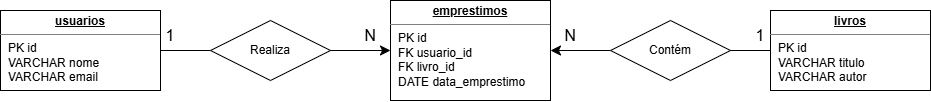

The diagram above was exported from draw.io. Its source (the exported page's mxGraphModel, read from the mxfile embedded in the PNG):
<mxGraphModel dx="2039" dy="722" grid="1" gridSize="10" guides="1" tooltips="1" connect="1" arrows="1" fold="1" page="1" pageScale="1" pageWidth="827" pageHeight="1169" math="0" shadow="0">
  <root>
    <mxCell id="0" />
    <mxCell id="1" parent="0" />
    <mxCell id="J6X3fdlWCrXh8aj86GC9-7" edge="1" parent="1" source="J6X3fdlWCrXh8aj86GC9-3" style="edgeStyle=none;curved=1;rounded=0;orthogonalLoop=1;jettySize=auto;html=1;entryX=0;entryY=0.5;entryDx=0;entryDy=0;fontSize=12;startSize=8;endSize=8;" target="J6X3fdlWCrXh8aj86GC9-5">
      <mxGeometry relative="1" as="geometry" />
    </mxCell>
    <mxCell id="J6X3fdlWCrXh8aj86GC9-3" parent="1" style="verticalAlign=top;align=left;overflow=fill;html=1;whiteSpace=wrap;" value="&lt;p style=&quot;margin:0px;margin-top:4px;text-align:center;text-decoration:underline;&quot;&gt;&lt;b&gt;usuarios&lt;/b&gt;&lt;/p&gt;&lt;hr size=&quot;1&quot; style=&quot;border-style:solid;&quot;&gt;&lt;p style=&quot;margin:0px;margin-left:8px;&quot;&gt;PK id&lt;/p&gt;&lt;p style=&quot;margin:0px;margin-left:8px;&quot;&gt;VARCHAR nome&lt;/p&gt;&lt;p style=&quot;margin:0px;margin-left:8px;&quot;&gt;VARCHAR email&lt;/p&gt;" vertex="1">
      <mxGeometry height="80" width="160" x="-30" y="340" as="geometry" />
    </mxCell>
    <mxCell id="J6X3fdlWCrXh8aj86GC9-12" edge="1" parent="1" source="J6X3fdlWCrXh8aj86GC9-4" style="edgeStyle=none;curved=1;rounded=0;orthogonalLoop=1;jettySize=auto;html=1;entryX=1;entryY=0.5;entryDx=0;entryDy=0;fontSize=12;startSize=8;endSize=8;" target="J6X3fdlWCrXh8aj86GC9-5">
      <mxGeometry relative="1" as="geometry" />
    </mxCell>
    <mxCell id="J6X3fdlWCrXh8aj86GC9-4" parent="1" style="verticalAlign=top;align=left;overflow=fill;html=1;whiteSpace=wrap;" value="&lt;p style=&quot;margin:0px;margin-top:4px;text-align:center;text-decoration:underline;&quot;&gt;&lt;b&gt;livros&lt;/b&gt;&lt;/p&gt;&lt;hr size=&quot;1&quot; style=&quot;border-style:solid;&quot;&gt;&lt;p style=&quot;margin:0px;margin-left:8px;&quot;&gt;PK id&lt;/p&gt;&lt;p style=&quot;margin:0px;margin-left:8px;&quot;&gt;VARCHAR titulo&lt;/p&gt;&lt;p style=&quot;margin:0px;margin-left:8px;&quot;&gt;VARCHAR autor&lt;/p&gt;" vertex="1">
      <mxGeometry height="80" width="160" x="740" y="340" as="geometry" />
    </mxCell>
    <mxCell id="J6X3fdlWCrXh8aj86GC9-5" parent="1" style="verticalAlign=top;align=left;overflow=fill;html=1;whiteSpace=wrap;" value="&lt;p style=&quot;margin:0px;margin-top:4px;text-align:center;text-decoration:underline;&quot;&gt;&lt;b&gt;emprestimos&lt;/b&gt;&lt;/p&gt;&lt;hr size=&quot;1&quot; style=&quot;border-style:solid;&quot;&gt;&lt;p style=&quot;margin:0px;margin-left:8px;&quot;&gt;PK id&lt;/p&gt;&lt;p style=&quot;margin:0px;margin-left:8px;&quot;&gt;FK usuario_id&lt;/p&gt;&lt;p style=&quot;margin:0px;margin-left:8px;&quot;&gt;FK livro_id&lt;/p&gt;&lt;p style=&quot;margin:0px;margin-left:8px;&quot;&gt;DATE data_emprestimo&lt;/p&gt;&lt;p style=&quot;margin:0px;margin-left:8px;&quot;&gt;&lt;br&gt;&lt;/p&gt;" vertex="1">
      <mxGeometry height="100" width="160" x="360" y="330" as="geometry" />
    </mxCell>
    <mxCell id="J6X3fdlWCrXh8aj86GC9-8" parent="1" style="shape=rhombus;perimeter=rhombusPerimeter;whiteSpace=wrap;html=1;align=center;" value="Realiza" vertex="1">
      <mxGeometry height="60" width="120" x="180" y="350" as="geometry" />
    </mxCell>
    <mxCell id="J6X3fdlWCrXh8aj86GC9-13" parent="1" style="shape=rhombus;perimeter=rhombusPerimeter;whiteSpace=wrap;html=1;align=center;" value="Contém" vertex="1">
      <mxGeometry height="60" width="120" x="580" y="350" as="geometry" />
    </mxCell>
    <mxCell id="J6X3fdlWCrXh8aj86GC9-14" parent="1" style="text;html=1;whiteSpace=wrap;strokeColor=none;fillColor=none;align=center;verticalAlign=middle;rounded=0;fontSize=16;" value="1" vertex="1">
      <mxGeometry height="30" width="60" x="110" y="350" as="geometry" />
    </mxCell>
    <mxCell id="J6X3fdlWCrXh8aj86GC9-15" parent="1" style="text;html=1;whiteSpace=wrap;strokeColor=none;fillColor=none;align=center;verticalAlign=middle;rounded=0;fontSize=16;" value="N" vertex="1">
      <mxGeometry height="30" width="60" x="310" y="350" as="geometry" />
    </mxCell>
    <mxCell id="J6X3fdlWCrXh8aj86GC9-16" parent="1" style="text;html=1;whiteSpace=wrap;strokeColor=none;fillColor=none;align=center;verticalAlign=middle;rounded=0;fontSize=16;" value="1" vertex="1">
      <mxGeometry height="30" width="60" x="700" y="350" as="geometry" />
    </mxCell>
    <mxCell id="J6X3fdlWCrXh8aj86GC9-17" parent="1" style="text;html=1;whiteSpace=wrap;strokeColor=none;fillColor=none;align=center;verticalAlign=middle;rounded=0;fontSize=16;" value="N" vertex="1">
      <mxGeometry height="30" width="60" x="510" y="350" as="geometry" />
    </mxCell>
  </root>
</mxGraphModel>